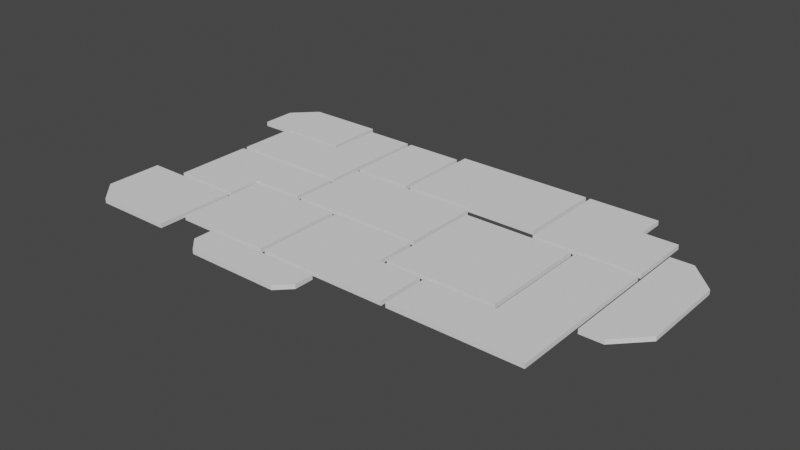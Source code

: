 # Source: DavisSlimeFloor.blend  (saved by Blender 2.90.8; exported with 4.5.12 LTS)
import bpy
from mathutils import Matrix  # noqa: F401  (used for matrix-valued properties, if any)

bpy.ops.wm.read_factory_settings(use_empty=True)
scene = bpy.context.scene
scene.name = 'Scene'

# ---- collections
col_mesh = bpy.data.collections.new('Mesh'); scene.collection.children.link(col_mesh)
col_rig = bpy.data.collections.new('Rig'); scene.collection.children.link(col_rig)
col_collision = bpy.data.collections.new('Collision'); scene.collection.children.link(col_collision)
col_extras = bpy.data.collections.new('Extras'); scene.collection.children.link(col_extras)

# ---- world
world_world = bpy.data.worlds.new('World'); scene.world = world_world
world_world.use_nodes = True; world_world.node_tree.nodes.clear()
_N = world_world.node_tree.nodes; _L = world_world.node_tree.links
n0 = _N.new('ShaderNodeOutputWorld'); n0.name = 'World Output'; n0.location = (300, 300)
n1 = _N.new('ShaderNodeBackground'); n1.name = 'Background'; n1.location = (10, 300)
n1.inputs[0].default_value = (0.05088, 0.05088, 0.05088, 1.0)
_L.new(n1.outputs[0], n0.inputs[0])
n0.is_active_output = True
world_world.color = (0.05088, 0.05088, 0.05088)
world_world.use_sun_shadow = False
world_world.sun_shadow_jitter_overblur = 0.0

# ---- meshes
me_plane_012 = bpy.data.meshes.new('Plane.012')
me_plane_012.from_pydata([(15.52, -14.42, 0.0), (15.52, -25.03, 0.0), (5.972, -14.42, 0.0), (5.972, -5.44, 0.0), (-13.05, -5.44, 0.0), (-13.05, -25.03, 0.0), (-36.65, 32.73, 0.0), (-36.65, 20.03, 0.0), (-58.79, 27.73, 0.0), (-58.79, 20.03, 0.0), (-53.79, 32.73, 0.0), (-26.59, -26.03, 0.0), (0.2097, -26.03, 0.0), (-26.59, -30.36, 0.0), (-23.59, -33.36, 0.0), (-2.79, -33.36, 0.0), (0.2097, -30.36, 0.0), (-35.46, -5.44, 0.0), (-14.05, -5.44, 0.0), (-35.46, -25.03, 0.0), (-14.05, -25.03, 0.0), (-51.45, 5.545, 0.0), (-51.45, -11.86, 0.0), (-24.75, 5.545, 0.0), (-24.75, -4.44, 0.0), (-36.46, -4.44, 0.0), (-36.46, -11.86, 0.0), (-58.92, -12.86, 0.0), (-36.46, -12.86, 0.0), (-58.92, -25.36, 0.0), (-53.92, -30.36, 0.0), (-36.46, -30.36, 0.0), (-51.45, 19.03, 0.0), (-35.65, 19.03, 0.0), (-51.45, 6.545, 0.0), (-24.75, 6.545, 0.0), (-24.75, 31.15, 0.0), (-35.65, 31.15, 0.0), (-23.75, 31.15, 0.0), (-10.8, 31.15, 0.0), (-23.75, 13.69, 0.0), (-10.8, 13.69, 0.0), (-23.75, 12.69, 0.0), (5.972, 12.69, 0.0), (-23.75, -4.44, 0.0), (5.972, -4.44, 0.0), (16.52, -14.42, 0.0), (32.17, -14.42, 0.0), (16.52, -25.03, 0.0), (45.23, -25.03, 0.0), (45.23, 10.86, 0.0), (32.17, 10.86, 0.0), (6.972, 10.86, 0.0), (31.17, 10.86, 0.0), (6.972, -13.42, 0.0), (31.17, -13.42, 0.0), (-9.797, 32.81, 0.0), (21.03, 32.81, 0.0), (-9.797, 13.69, 0.0), (21.03, 13.69, 0.0), (45.23, 26.23, 0.0), (45.23, 11.86, 0.0), (37.51, 26.23, 0.0), (37.51, 32.81, 0.0), (22.03, 32.81, 0.0), (22.03, 11.86, 0.0), (46.23, 20.82, 0.0), (51.22, 20.82, 0.0), (46.23, -11.01, 0.0), (51.22, -11.01, 0.0), (57.22, -4.761, 0.0), (57.22, 14.58, 0.0), (15.52, -14.42, 1.0), (15.52, -25.03, 1.0), (5.972, -14.42, 1.0), (5.972, -5.44, 1.0), (-13.05, -5.44, 1.0), (-13.05, -25.03, 1.0), (-58.79, 27.73, 1.0), (-58.79, 20.03, 1.0), (-36.65, 32.73, 1.0), (-36.65, 20.03, 1.0), (-53.79, 32.73, 1.0), (0.2097, -26.03, 1.0), (-26.59, -26.03, 1.0), (-26.59, -30.36, 1.0), (-23.59, -33.36, 1.0), (-2.79, -33.36, 1.0), (0.2097, -30.36, 1.0), (-14.05, -5.44, 1.0), (-35.46, -5.44, 1.0), (-35.46, -25.03, 1.0), (-14.05, -25.03, 1.0), (-51.45, 5.545, 1.0), (-51.45, -11.86, 1.0), (-24.75, 5.545, 1.0), (-24.75, -4.44, 1.0), (-36.46, -4.44, 1.0), (-36.46, -11.86, 1.0), (-36.46, -12.86, 1.0), (-58.92, -12.86, 1.0), (-58.92, -25.36, 1.0), (-36.46, -30.36, 1.0), (-53.92, -30.36, 1.0), (-35.65, 19.03, 1.0), (-51.45, 19.03, 1.0), (-51.45, 6.545, 1.0), (-24.75, 6.545, 1.0), (-24.75, 31.15, 1.0), (-35.65, 31.15, 1.0), (-10.8, 31.15, 1.0), (-23.75, 31.15, 1.0), (-23.75, 13.69, 1.0), (-10.8, 13.69, 1.0), (5.972, 12.69, 1.0), (-23.75, 12.69, 1.0), (-23.75, -4.44, 1.0), (5.972, -4.44, 1.0), (32.17, -14.42, 1.0), (16.52, -14.42, 1.0), (16.52, -25.03, 1.0), (45.23, -25.03, 1.0), (45.23, 10.86, 1.0), (32.17, 10.86, 1.0), (31.17, 10.86, 1.0), (6.972, 10.86, 1.0), (6.972, -13.42, 1.0), (31.17, -13.42, 1.0), (21.03, 32.81, 1.0), (-9.797, 32.81, 1.0), (-9.797, 13.69, 1.0), (21.03, 13.69, 1.0), (45.23, 26.23, 1.0), (45.23, 11.86, 1.0), (37.51, 26.23, 1.0), (37.51, 32.81, 1.0), (22.03, 32.81, 1.0), (22.03, 11.86, 1.0), (51.22, 20.82, 1.0), (46.23, 20.82, 1.0), (46.23, -11.01, 1.0), (51.22, -11.01, 1.0), (57.22, -4.761, 1.0), (57.22, 14.58, 1.0)], [], [(1, 0, 2, 3, 4, 5), (9, 7, 6, 10, 8), (14, 15, 16, 12, 11, 13), (17, 19, 20, 18), (22, 26, 25, 24, 23, 21), (27, 29, 30, 31, 28), (33, 32, 34, 35, 36, 37), (38, 40, 41, 39), (42, 44, 45, 43), (47, 46, 48, 49, 50, 51), (52, 54, 55, 53), (56, 58, 59, 57), (61, 60, 62, 63, 64, 65), (67, 66, 68, 69, 70, 71), (73, 77, 76, 75, 74, 72), (79, 78, 82, 80, 81), (86, 85, 84, 83, 88, 87), (90, 89, 92, 91), (94, 93, 95, 96, 97, 98), (100, 99, 102, 103, 101), (104, 109, 108, 107, 106, 105), (111, 110, 113, 112), (115, 114, 117, 116), (118, 123, 122, 121, 120, 119), (125, 124, 127, 126), (129, 128, 131, 130), (133, 137, 136, 135, 134, 132), (138, 143, 142, 141, 140, 139), (18, 20, 92, 89), (48, 46, 119, 120), (22, 21, 93, 94), (49, 48, 120, 121), (21, 23, 95, 93), (50, 49, 121, 122), (23, 24, 96, 95), (51, 50, 122, 123), (24, 25, 97, 96), (47, 51, 123, 118), (25, 26, 98, 97), (52, 53, 124, 125), (26, 22, 94, 98), (0, 1, 73, 72), (54, 52, 125, 126), (27, 28, 99, 100), (2, 0, 72, 74), (55, 54, 126, 127), (29, 27, 100, 101), (4, 3, 75, 76), (53, 55, 127, 124), (31, 30, 103, 102), (3, 2, 74, 75), (56, 57, 128, 129), (30, 29, 101, 103), (5, 4, 76, 77), (58, 56, 129, 130), (28, 31, 102, 99), (1, 5, 77, 73), (59, 58, 130, 131), (32, 33, 104, 105), (9, 8, 78, 79), (57, 59, 131, 128), (34, 32, 105, 106), (6, 7, 81, 80), (60, 61, 133, 132), (35, 34, 106, 107), (10, 6, 80, 82), (62, 60, 132, 134), (36, 35, 107, 108), (7, 9, 79, 81), (64, 63, 135, 136), (37, 36, 108, 109), (8, 10, 82, 78), (63, 62, 134, 135), (33, 37, 109, 104), (11, 12, 83, 84), (65, 64, 136, 137), (38, 39, 110, 111), (13, 11, 84, 85), (61, 65, 137, 133), (40, 38, 111, 112), (15, 14, 86, 87), (66, 67, 138, 139), (41, 40, 112, 113), (14, 13, 85, 86), (68, 66, 139, 140), (39, 41, 113, 110), (16, 15, 87, 88), (69, 68, 140, 141), (42, 43, 114, 115), (12, 16, 88, 83), (70, 69, 141, 142), (44, 42, 115, 116), (17, 18, 89, 90), (71, 70, 142, 143), (45, 44, 116, 117), (19, 17, 90, 91), (67, 71, 143, 138), (43, 45, 117, 114), (20, 19, 91, 92), (46, 47, 118, 119)])
_uv = me_plane_012.uv_layers.new(name='UVMap')
_uv.uv.foreach_set('vector', [0.5249, 0.719, 0.6063, 0.719, 0.6063, 0.6452, 0.6753, 0.6452, 0.6753, 0.4982, 0.5249, 0.4982, 0.9909, 0.8071, 0.9909, 0.6359, 0.8934, 0.6359, 0.8934, 0.7684, 0.9318, 0.8071, 0.3572, 0.8553, 0.3572, 0.6946, 0.3341, 0.6714, 0.3008, 0.6714, 0.3008, 0.8785, 0.3341, 0.8785, 0.3008, 0.6714, 0.1504, 0.6714, 0.1504, 0.8368, 0.3008, 0.8368, 0.8089, 0.8423, 0.8089, 0.7265, 0.752, 0.7265, 0.752, 0.6359, 0.6753, 0.6359, 0.6753, 0.8423, 0.6593, 0.719, 0.5633, 0.719, 0.5249, 0.7577, 0.5249, 0.8926, 0.6593, 0.8926, 0.0931, 0.3616, 0.0931, 0.4837, 0.189, 0.4837, 0.189, 0.2773, 0.0, 0.2773, 1.465e-08, 0.3616, 0.0, 0.8368, 2.93e-08, 0.9718, 0.09944, 0.9718, 0.09944, 0.8368, 0.7193, 0.0, 0.5877, 2.948e-08, 0.5877, 0.2297, 0.7193, 0.2297, 0.1201, 0.1954, 0.0, 0.1954, 1.172e-07, 0.2773, 0.2204, 0.2773, 0.2204, 0.0, 0.1201, 1.474e-08, 0.1921, 0.4837, 0.1921, 0.6714, 0.378, 0.6714, 0.378, 0.4837, 0.378, 0.5155, 0.5249, 0.5155, 0.5249, 0.2773, 0.378, 0.2773, 0.8362, 0.4566, 0.7259, 0.4566, 0.7259, 0.5162, 0.6753, 0.5162, 0.6753, 0.6359, 0.8362, 0.6359, 0.8745, 0.2773, 0.8362, 0.2773, 0.8362, 0.5233, 0.8745, 0.5233, 0.9206, 0.4751, 0.9206, 0.3256, 0.5249, 0.719, 0.5249, 0.4982, 0.6753, 0.4982, 0.6753, 0.6452, 0.6063, 0.6452, 0.6063, 0.719, 0.9909, 0.8071, 0.9318, 0.8071, 0.8934, 0.7684, 0.8934, 0.6359, 0.9909, 0.6359, 0.3572, 0.8553, 0.3341, 0.8785, 0.3008, 0.8785, 0.3008, 0.6714, 0.3341, 0.6714, 0.3572, 0.6946, 0.3008, 0.6714, 0.3008, 0.8368, 0.1504, 0.8368, 0.1504, 0.6714, 0.8089, 0.8423, 0.6753, 0.8423, 0.6753, 0.6359, 0.752, 0.6359, 0.752, 0.7265, 0.8089, 0.7265, 0.6593, 0.719, 0.6593, 0.8926, 0.5249, 0.8926, 0.5249, 0.7577, 0.5633, 0.719, 0.0931, 0.3616, 1.465e-08, 0.3616, 0.0, 0.2773, 0.189, 0.2773, 0.189, 0.4837, 0.0931, 0.4837, 0.0, 0.8368, 0.09944, 0.8368, 0.09944, 0.9718, 2.93e-08, 0.9718, 0.7193, 0.0, 0.7193, 0.2297, 0.5877, 0.2297, 0.5877, 2.948e-08, 0.1201, 0.1954, 0.1201, 1.474e-08, 0.2204, 0.0, 0.2204, 0.2773, 1.172e-07, 0.2773, 0.0, 0.1954, 0.1921, 0.4837, 0.378, 0.4837, 0.378, 0.6714, 0.1921, 0.6714, 0.378, 0.5155, 0.378, 0.2773, 0.5249, 0.2773, 0.5249, 0.5155, 0.8362, 0.4566, 0.8362, 0.6359, 0.6753, 0.6359, 0.6753, 0.5162, 0.7259, 0.5162, 0.7259, 0.4566, 0.8745, 0.2773, 0.9206, 0.3256, 0.9206, 0.4751, 0.8745, 0.5233, 0.8362, 0.5233, 0.8362, 0.2773, 0.3008, 0.8368, 0.1504, 0.8368, 0.1504, 0.8368, 0.3008, 0.8368, 1.172e-07, 0.2773, 0.0, 0.1954, 0.0, 0.1954, 1.172e-07, 0.2773, 0.8089, 0.8423, 0.6753, 0.8423, 0.6753, 0.8423, 0.8089, 0.8423, 0.2204, 0.2773, 1.172e-07, 0.2773, 1.172e-07, 0.2773, 0.2204, 0.2773, 0.6753, 0.8423, 0.6753, 0.6359, 0.6753, 0.6359, 0.6753, 0.8423, 0.2204, 0.0, 0.2204, 0.2773, 0.2204, 0.2773, 0.2204, 0.0, 0.6753, 0.6359, 0.752, 0.6359, 0.752, 0.6359, 0.6753, 0.6359, 0.1201, 1.474e-08, 0.2204, 0.0, 0.2204, 0.0, 0.1201, 1.474e-08, 0.752, 0.6359, 0.752, 0.7265, 0.752, 0.7265, 0.752, 0.6359, 0.1201, 0.1954, 0.1201, 1.474e-08, 0.1201, 1.474e-08, 0.1201, 0.1954, 0.752, 0.7265, 0.8089, 0.7265, 0.8089, 0.7265, 0.752, 0.7265, 0.1921, 0.4837, 0.378, 0.4837, 0.378, 0.4837, 0.1921, 0.4837, 0.8089, 0.7265, 0.8089, 0.8423, 0.8089, 0.8423, 0.8089, 0.7265, 0.6063, 0.719, 0.5249, 0.719, 0.5249, 0.719, 0.6063, 0.719, 0.1921, 0.6714, 0.1921, 0.4837, 0.1921, 0.4837, 0.1921, 0.6714, 0.6593, 0.719, 0.6593, 0.8926, 0.6593, 0.8926, 0.6593, 0.719, 0.6063, 0.6452, 0.6063, 0.719, 0.6063, 0.719, 0.6063, 0.6452, 0.378, 0.6714, 0.1921, 0.6714, 0.1921, 0.6714, 0.378, 0.6714, 0.5633, 0.719, 0.6593, 0.719, 0.6593, 0.719, 0.5633, 0.719, 0.6753, 0.4982, 0.6753, 0.6452, 0.6753, 0.6452, 0.6753, 0.4982, 0.378, 0.4837, 0.378, 0.6714, 0.378, 0.6714, 0.378, 0.4837, 0.5249, 0.8926, 0.5249, 0.7577, 0.5249, 0.7577, 0.5249, 0.8926, 0.6753, 0.6452, 0.6063, 0.6452, 0.6063, 0.6452, 0.6753, 0.6452, 0.378, 0.5155, 0.378, 0.2773, 0.378, 0.2773, 0.378, 0.5155, 0.5249, 0.7577, 0.5633, 0.719, 0.5633, 0.719, 0.5249, 0.7577, 0.5249, 0.4982, 0.6753, 0.4982, 0.6753, 0.4982, 0.5249, 0.4982, 0.5249, 0.5155, 0.378, 0.5155, 0.378, 0.5155, 0.5249, 0.5155, 0.6593, 0.8926, 0.5249, 0.8926, 0.5249, 0.8926, 0.6593, 0.8926, 0.5249, 0.719, 0.5249, 0.4982, 0.5249, 0.4982, 0.5249, 0.719, 0.5249, 0.2773, 0.5249, 0.5155, 0.5249, 0.5155, 0.5249, 0.2773, 0.0931, 0.4837, 0.0931, 0.3616, 0.0931, 0.3616, 0.0931, 0.4837, 0.9909, 0.8071, 0.9318, 0.8071, 0.9318, 0.8071, 0.9909, 0.8071, 0.378, 0.2773, 0.5249, 0.2773, 0.5249, 0.2773, 0.378, 0.2773, 0.189, 0.4837, 0.0931, 0.4837, 0.0931, 0.4837, 0.189, 0.4837, 0.8934, 0.6359, 0.9909, 0.6359, 0.9909, 0.6359, 0.8934, 0.6359, 0.7259, 0.4566, 0.8362, 0.4566, 0.8362, 0.4566, 0.7259, 0.4566, 0.189, 0.2773, 0.189, 0.4837, 0.189, 0.4837, 0.189, 0.2773, 0.8934, 0.7684, 0.8934, 0.6359, 0.8934, 0.6359, 0.8934, 0.7684, 0.7259, 0.5162, 0.7259, 0.4566, 0.7259, 0.4566, 0.7259, 0.5162, 0.0, 0.2773, 0.189, 0.2773, 0.189, 0.2773, 0.0, 0.2773, 0.9909, 0.6359, 0.9909, 0.8071, 0.9909, 0.8071, 0.9909, 0.6359, 0.6753, 0.6359, 0.6753, 0.5162, 0.6753, 0.5162, 0.6753, 0.6359, 1.465e-08, 0.3616, 0.0, 0.2773, 0.0, 0.2773, 1.465e-08, 0.3616, 0.9318, 0.8071, 0.8934, 0.7684, 0.8934, 0.7684, 0.9318, 0.8071, 0.6753, 0.5162, 0.7259, 0.5162, 0.7259, 0.5162, 0.6753, 0.5162, 0.0931, 0.3616, 1.465e-08, 0.3616, 1.465e-08, 0.3616, 0.0931, 0.3616, 0.3008, 0.8785, 0.3008, 0.6714, 0.3008, 0.6714, 0.3008, 0.8785, 0.8362, 0.6359, 0.6753, 0.6359, 0.6753, 0.6359, 0.8362, 0.6359, 0.0, 0.8368, 0.09944, 0.8368, 0.09944, 0.8368, 0.0, 0.8368, 0.3341, 0.8785, 0.3008, 0.8785, 0.3008, 0.8785, 0.3341, 0.8785, 0.8362, 0.4566, 0.8362, 0.6359, 0.8362, 0.6359, 0.8362, 0.4566, 2.93e-08, 0.9718, 0.0, 0.8368, 0.0, 0.8368, 2.93e-08, 0.9718, 0.3572, 0.6946, 0.3572, 0.8553, 0.3572, 0.8553, 0.3572, 0.6946, 0.8362, 0.2773, 0.8745, 0.2773, 0.8745, 0.2773, 0.8362, 0.2773, 0.09944, 0.9718, 2.93e-08, 0.9718, 2.93e-08, 0.9718, 0.09944, 0.9718, 0.3572, 0.8553, 0.3341, 0.8785, 0.3341, 0.8785, 0.3572, 0.8553, 0.8362, 0.5233, 0.8362, 0.2773, 0.8362, 0.2773, 0.8362, 0.5233, 0.09944, 0.8368, 0.09944, 0.9718, 0.09944, 0.9718, 0.09944, 0.8368, 0.3341, 0.6714, 0.3572, 0.6946, 0.3572, 0.6946, 0.3341, 0.6714, 0.8745, 0.5233, 0.8362, 0.5233, 0.8362, 0.5233, 0.8745, 0.5233, 0.7193, 0.0, 0.7193, 0.2297, 0.7193, 0.2297, 0.7193, 0.0, 0.3008, 0.6714, 0.3341, 0.6714, 0.3341, 0.6714, 0.3008, 0.6714, 0.9206, 0.4751, 0.8745, 0.5233, 0.8745, 0.5233, 0.9206, 0.4751, 0.5877, 2.948e-08, 0.7193, 0.0, 0.7193, 0.0, 0.5877, 2.948e-08, 0.3008, 0.6714, 0.3008, 0.8368, 0.3008, 0.8368, 0.3008, 0.6714, 0.9206, 0.3256, 0.9206, 0.4751, 0.9206, 0.4751, 0.9206, 0.3256, 0.5877, 0.2297, 0.5877, 2.948e-08, 0.5877, 2.948e-08, 0.5877, 0.2297, 0.1504, 0.6714, 0.3008, 0.6714, 0.3008, 0.6714, 0.1504, 0.6714, 0.8745, 0.2773, 0.9206, 0.3256, 0.9206, 0.3256, 0.8745, 0.2773, 0.7193, 0.2297, 0.5877, 0.2297, 0.5877, 0.2297, 0.7193, 0.2297, 0.1504, 0.8368, 0.1504, 0.6714, 0.1504, 0.6714, 0.1504, 0.8368, 0.0, 0.1954, 0.1201, 0.1954, 0.1201, 0.1954, 0.0, 0.1954])
me_plane_012.use_remesh_fix_poles = True
me_plane_012.use_remesh_preserve_attributes = False
me_plane_012.use_mirror_vertex_groups = False
me_plane_012.update()

# ---- objects
ob_slimefloor = bpy.data.objects.new('SlimeFloor', me_plane_012)
ob_empty = bpy.data.objects.new('Empty', None)

# ---- transforms, parenting, visibility, modifiers, constraints
ob_slimefloor.location = (0.0, 0.0, 0.0)
ob_slimefloor.lineart.crease_threshold = 0.0
ob_empty.location = (0.0, 0.0, 0.0)
ob_empty.empty_display_type = 'IMAGE'
ob_empty.empty_display_size = 128.0
ob_empty.lineart.crease_threshold = 0.0

# ---- collection membership
col_mesh.objects.link(ob_slimefloor)
col_extras.objects.link(ob_empty)

# ---- scene / render settings (as saved in the file)
scene.frame_start = 1; scene.frame_end = 250; scene.frame_set(1)
scene.render.engine = 'BLENDER_EEVEE_NEXT'
scene.cycles.use_denoising = False
scene.cycles.samples = 128
scene.cycles.sampling_pattern = 'TABULATED_SOBOL'
scene.cycles.use_adaptive_sampling = False
scene.cycles.use_light_tree = False
scene.view_settings.view_transform = 'Filmic'
bpy.context.view_layer.update()

# ---- added for rendering (the .blend has no active camera and no usable light): camera, sun
cam_auto = bpy.data.cameras.new('AutoCamera')
cam_auto.lens = 50.0
cam_auto.sensor_width = 36.0
cam_auto.clip_end = 2170.59
ob_auto_camera = bpy.data.objects.new('AutoCamera', cam_auto)
scene.collection.objects.link(ob_auto_camera)
ob_auto_camera.location = (122.83, -148.69, 99.4445)
ob_auto_camera.rotation_euler = (1.09748, -7.21219e-08, 0.694738)
scene.camera = ob_auto_camera
light_auto_sun = bpy.data.lights.new('AutoSun', 'SUN')
light_auto_sun.energy = 3.0
light_auto_sun.angle = 0.0523599
ob_auto_sun = bpy.data.objects.new('AutoSun', light_auto_sun)
scene.collection.objects.link(ob_auto_sun)
ob_auto_sun.rotation_euler = (0.872665, 0.174533, 0.523599)
bpy.context.view_layer.update()
